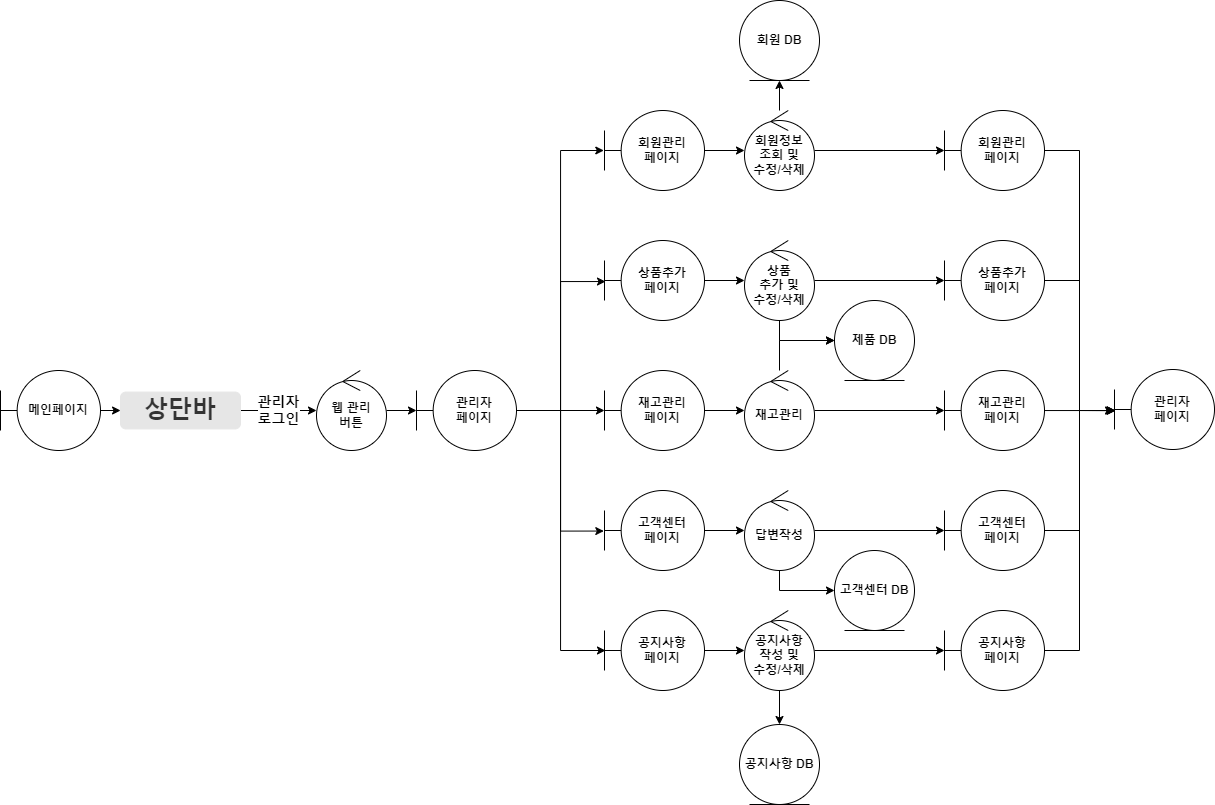

The diagram above was exported from draw.io. Its source (the exported page's mxGraphModel, read from the mxfile embedded in the PNG):
<mxGraphModel dx="1901" dy="898" grid="1" gridSize="10" guides="1" tooltips="1" connect="1" arrows="1" fold="1" page="1" pageScale="1" pageWidth="1169" pageHeight="827" math="0" shadow="0">
  <root>
    <mxCell id="0" />
    <mxCell id="1" parent="0" />
    <mxCell id="2w5ue5i_HvoH6PIIMnIL-91" value="" style="edgeStyle=orthogonalEdgeStyle;rounded=0;orthogonalLoop=1;jettySize=auto;html=1;fontSize=36;" parent="1" source="LKDM3at5PorxxdfPJAoo-13" target="2w5ue5i_HvoH6PIIMnIL-90" edge="1">
      <mxGeometry relative="1" as="geometry" />
    </mxCell>
    <mxCell id="2w5ue5i_HvoH6PIIMnIL-114" value="" style="edgeStyle=orthogonalEdgeStyle;rounded=0;orthogonalLoop=1;jettySize=auto;html=1;fontSize=36;" parent="1" source="LKDM3at5PorxxdfPJAoo-13" target="2w5ue5i_HvoH6PIIMnIL-109" edge="1">
      <mxGeometry relative="1" as="geometry" />
    </mxCell>
    <mxCell id="LKDM3at5PorxxdfPJAoo-13" value="&lt;b&gt;회원정보&lt;br&gt;조회 및&lt;br&gt;수정/삭제&lt;/b&gt;" style="ellipse;shape=umlControl;whiteSpace=wrap;html=1;" parent="1" vertex="1">
      <mxGeometry x="764" y="120" width="70" height="80" as="geometry" />
    </mxCell>
    <mxCell id="2w5ue5i_HvoH6PIIMnIL-111" value="" style="edgeStyle=orthogonalEdgeStyle;rounded=0;orthogonalLoop=1;jettySize=auto;html=1;fontSize=36;" parent="1" source="LKDM3at5PorxxdfPJAoo-15" target="2w5ue5i_HvoH6PIIMnIL-107" edge="1">
      <mxGeometry relative="1" as="geometry" />
    </mxCell>
    <mxCell id="2w5ue5i_HvoH6PIIMnIL-119" style="edgeStyle=orthogonalEdgeStyle;rounded=0;orthogonalLoop=1;jettySize=auto;html=1;entryX=0;entryY=0.5;entryDx=0;entryDy=0;fontSize=36;" parent="1" source="LKDM3at5PorxxdfPJAoo-15" target="x5EwflSlHQlSyYnZg2hY-4" edge="1">
      <mxGeometry relative="1" as="geometry">
        <Array as="points">
          <mxPoint x="799" y="600" />
        </Array>
      </mxGeometry>
    </mxCell>
    <mxCell id="LKDM3at5PorxxdfPJAoo-15" value="&lt;b&gt;답변작성&lt;/b&gt;" style="ellipse;shape=umlControl;whiteSpace=wrap;html=1;" parent="1" vertex="1">
      <mxGeometry x="764" y="500" width="70" height="80" as="geometry" />
    </mxCell>
    <mxCell id="2w5ue5i_HvoH6PIIMnIL-84" value="" style="edgeStyle=orthogonalEdgeStyle;rounded=0;orthogonalLoop=1;jettySize=auto;html=1;fontSize=36;" parent="1" source="ZxCAsHJGdZ0k0PzOhOem-2" target="ZxCAsHJGdZ0k0PzOhOem-10" edge="1">
      <mxGeometry relative="1" as="geometry" />
    </mxCell>
    <mxCell id="ZxCAsHJGdZ0k0PzOhOem-2" value="&lt;b&gt;공지사항&lt;br&gt;페이지&lt;/b&gt;" style="shape=umlBoundary;whiteSpace=wrap;html=1;" parent="1" vertex="1">
      <mxGeometry x="624" y="620" width="100" height="80" as="geometry" />
    </mxCell>
    <mxCell id="2w5ue5i_HvoH6PIIMnIL-95" value="" style="edgeStyle=orthogonalEdgeStyle;rounded=0;orthogonalLoop=1;jettySize=auto;html=1;fontSize=36;" parent="1" source="ZxCAsHJGdZ0k0PzOhOem-10" target="ZxCAsHJGdZ0k0PzOhOem-13" edge="1">
      <mxGeometry relative="1" as="geometry" />
    </mxCell>
    <mxCell id="2w5ue5i_HvoH6PIIMnIL-110" value="" style="edgeStyle=orthogonalEdgeStyle;rounded=0;orthogonalLoop=1;jettySize=auto;html=1;fontSize=36;" parent="1" source="ZxCAsHJGdZ0k0PzOhOem-10" target="2w5ue5i_HvoH6PIIMnIL-105" edge="1">
      <mxGeometry relative="1" as="geometry" />
    </mxCell>
    <mxCell id="ZxCAsHJGdZ0k0PzOhOem-10" value="&lt;b&gt;공지사항&lt;br&gt;작성 및&lt;br&gt;수정/삭제&lt;/b&gt;" style="ellipse;shape=umlControl;whiteSpace=wrap;html=1;" parent="1" vertex="1">
      <mxGeometry x="764" y="620" width="70" height="80" as="geometry" />
    </mxCell>
    <mxCell id="ZxCAsHJGdZ0k0PzOhOem-13" value="&lt;b&gt;공지사항 DB&lt;/b&gt;" style="ellipse;shape=umlEntity;whiteSpace=wrap;html=1;" parent="1" vertex="1">
      <mxGeometry x="759" y="734" width="80" height="80" as="geometry" />
    </mxCell>
    <mxCell id="PvjXX1E_Y5OE1NaLjhXm-2" value="&lt;b&gt;제품 DB&lt;/b&gt;" style="ellipse;shape=umlEntity;whiteSpace=wrap;html=1;" parent="1" vertex="1">
      <mxGeometry x="854" y="310" width="80" height="80" as="geometry" />
    </mxCell>
    <mxCell id="2w5ue5i_HvoH6PIIMnIL-86" value="" style="edgeStyle=orthogonalEdgeStyle;rounded=0;orthogonalLoop=1;jettySize=auto;html=1;fontSize=36;" parent="1" source="PvjXX1E_Y5OE1NaLjhXm-3" target="x5EwflSlHQlSyYnZg2hY-1" edge="1">
      <mxGeometry relative="1" as="geometry" />
    </mxCell>
    <mxCell id="PvjXX1E_Y5OE1NaLjhXm-3" value="&lt;b&gt;재고관리&lt;br&gt;페이지&lt;/b&gt;" style="shape=umlBoundary;whiteSpace=wrap;html=1;" parent="1" vertex="1">
      <mxGeometry x="624" y="380" width="100" height="80" as="geometry" />
    </mxCell>
    <mxCell id="2w5ue5i_HvoH6PIIMnIL-112" value="" style="edgeStyle=orthogonalEdgeStyle;rounded=0;orthogonalLoop=1;jettySize=auto;html=1;fontSize=36;" parent="1" source="x5EwflSlHQlSyYnZg2hY-1" target="2w5ue5i_HvoH6PIIMnIL-106" edge="1">
      <mxGeometry relative="1" as="geometry" />
    </mxCell>
    <mxCell id="2w5ue5i_HvoH6PIIMnIL-116" style="edgeStyle=orthogonalEdgeStyle;rounded=0;orthogonalLoop=1;jettySize=auto;html=1;fontSize=36;" parent="1" source="x5EwflSlHQlSyYnZg2hY-1" target="PvjXX1E_Y5OE1NaLjhXm-2" edge="1">
      <mxGeometry relative="1" as="geometry">
        <Array as="points">
          <mxPoint x="799" y="350" />
          <mxPoint x="934" y="350" />
        </Array>
      </mxGeometry>
    </mxCell>
    <mxCell id="x5EwflSlHQlSyYnZg2hY-1" value="&lt;b&gt;재고관리&lt;/b&gt;" style="ellipse;shape=umlControl;whiteSpace=wrap;html=1;" parent="1" vertex="1">
      <mxGeometry x="764" y="380" width="70" height="80" as="geometry" />
    </mxCell>
    <mxCell id="x5EwflSlHQlSyYnZg2hY-4" value="&lt;b&gt;고객센터 DB&lt;/b&gt;" style="ellipse;shape=umlEntity;whiteSpace=wrap;html=1;" parent="1" vertex="1">
      <mxGeometry x="854" y="560" width="80" height="80" as="geometry" />
    </mxCell>
    <mxCell id="2w5ue5i_HvoH6PIIMnIL-85" value="" style="edgeStyle=orthogonalEdgeStyle;rounded=0;orthogonalLoop=1;jettySize=auto;html=1;fontSize=36;" parent="1" source="2w5ue5i_HvoH6PIIMnIL-23" target="LKDM3at5PorxxdfPJAoo-15" edge="1">
      <mxGeometry relative="1" as="geometry" />
    </mxCell>
    <mxCell id="2w5ue5i_HvoH6PIIMnIL-23" value="&lt;b&gt;고객센터&lt;br&gt;페이지&lt;/b&gt;" style="shape=umlBoundary;whiteSpace=wrap;html=1;" parent="1" vertex="1">
      <mxGeometry x="624" y="500" width="100" height="80" as="geometry" />
    </mxCell>
    <mxCell id="2w5ue5i_HvoH6PIIMnIL-87" value="" style="edgeStyle=orthogonalEdgeStyle;rounded=0;orthogonalLoop=1;jettySize=auto;html=1;fontSize=36;" parent="1" source="2w5ue5i_HvoH6PIIMnIL-25" target="2w5ue5i_HvoH6PIIMnIL-43" edge="1">
      <mxGeometry relative="1" as="geometry" />
    </mxCell>
    <mxCell id="2w5ue5i_HvoH6PIIMnIL-25" value="&lt;b&gt;상품추가&lt;br&gt;페이지&lt;/b&gt;" style="shape=umlBoundary;whiteSpace=wrap;html=1;" parent="1" vertex="1">
      <mxGeometry x="624" y="250" width="100" height="80" as="geometry" />
    </mxCell>
    <mxCell id="2w5ue5i_HvoH6PIIMnIL-88" value="" style="edgeStyle=orthogonalEdgeStyle;rounded=0;orthogonalLoop=1;jettySize=auto;html=1;fontSize=36;" parent="1" source="2w5ue5i_HvoH6PIIMnIL-26" target="LKDM3at5PorxxdfPJAoo-13" edge="1">
      <mxGeometry relative="1" as="geometry" />
    </mxCell>
    <mxCell id="2w5ue5i_HvoH6PIIMnIL-26" value="&lt;b&gt;회원관리&lt;br&gt;페이지&lt;/b&gt;" style="shape=umlBoundary;whiteSpace=wrap;html=1;" parent="1" vertex="1">
      <mxGeometry x="624" y="120" width="100" height="80" as="geometry" />
    </mxCell>
    <mxCell id="2w5ue5i_HvoH6PIIMnIL-113" value="" style="edgeStyle=orthogonalEdgeStyle;rounded=0;orthogonalLoop=1;jettySize=auto;html=1;fontSize=36;" parent="1" source="2w5ue5i_HvoH6PIIMnIL-43" target="2w5ue5i_HvoH6PIIMnIL-108" edge="1">
      <mxGeometry relative="1" as="geometry" />
    </mxCell>
    <mxCell id="2w5ue5i_HvoH6PIIMnIL-120" style="edgeStyle=orthogonalEdgeStyle;rounded=0;orthogonalLoop=1;jettySize=auto;html=1;entryX=0;entryY=0.5;entryDx=0;entryDy=0;fontSize=36;" parent="1" source="2w5ue5i_HvoH6PIIMnIL-43" target="PvjXX1E_Y5OE1NaLjhXm-2" edge="1">
      <mxGeometry relative="1" as="geometry">
        <Array as="points">
          <mxPoint x="799" y="350" />
        </Array>
      </mxGeometry>
    </mxCell>
    <mxCell id="2w5ue5i_HvoH6PIIMnIL-43" value="&lt;b&gt;상품&lt;br&gt;추가 및&lt;br&gt;수정/삭제&lt;/b&gt;" style="ellipse;shape=umlControl;whiteSpace=wrap;html=1;" parent="1" vertex="1">
      <mxGeometry x="764" y="250" width="70" height="80" as="geometry" />
    </mxCell>
    <mxCell id="2w5ue5i_HvoH6PIIMnIL-90" value="&lt;b&gt;회원 DB&lt;/b&gt;" style="ellipse;shape=umlEntity;whiteSpace=wrap;html=1;" parent="1" vertex="1">
      <mxGeometry x="759" y="10" width="80" height="80" as="geometry" />
    </mxCell>
    <mxCell id="2w5ue5i_HvoH6PIIMnIL-141" style="edgeStyle=orthogonalEdgeStyle;rounded=0;orthogonalLoop=1;jettySize=auto;html=1;entryX=-0.01;entryY=0.513;entryDx=0;entryDy=0;entryPerimeter=0;fontSize=36;" parent="1" source="2w5ue5i_HvoH6PIIMnIL-105" target="2w5ue5i_HvoH6PIIMnIL-122" edge="1">
      <mxGeometry relative="1" as="geometry" />
    </mxCell>
    <mxCell id="2w5ue5i_HvoH6PIIMnIL-105" value="&lt;b&gt;공지사항&lt;br&gt;페이지&lt;/b&gt;" style="shape=umlBoundary;whiteSpace=wrap;html=1;" parent="1" vertex="1">
      <mxGeometry x="964" y="620" width="100" height="80" as="geometry" />
    </mxCell>
    <mxCell id="2w5ue5i_HvoH6PIIMnIL-138" style="edgeStyle=orthogonalEdgeStyle;rounded=0;orthogonalLoop=1;jettySize=auto;html=1;entryX=0.01;entryY=0.513;entryDx=0;entryDy=0;entryPerimeter=0;fontSize=36;" parent="1" source="2w5ue5i_HvoH6PIIMnIL-106" target="2w5ue5i_HvoH6PIIMnIL-122" edge="1">
      <mxGeometry relative="1" as="geometry" />
    </mxCell>
    <mxCell id="2w5ue5i_HvoH6PIIMnIL-106" value="&lt;b&gt;재고관리&lt;br&gt;페이지&lt;/b&gt;" style="shape=umlBoundary;whiteSpace=wrap;html=1;" parent="1" vertex="1">
      <mxGeometry x="964" y="380" width="100" height="80" as="geometry" />
    </mxCell>
    <mxCell id="2w5ue5i_HvoH6PIIMnIL-140" style="edgeStyle=orthogonalEdgeStyle;rounded=0;orthogonalLoop=1;jettySize=auto;html=1;entryX=0.01;entryY=0.513;entryDx=0;entryDy=0;entryPerimeter=0;fontSize=36;" parent="1" source="2w5ue5i_HvoH6PIIMnIL-107" target="2w5ue5i_HvoH6PIIMnIL-122" edge="1">
      <mxGeometry relative="1" as="geometry" />
    </mxCell>
    <mxCell id="2w5ue5i_HvoH6PIIMnIL-107" value="&lt;b&gt;고객센터&lt;br&gt;페이지&lt;/b&gt;" style="shape=umlBoundary;whiteSpace=wrap;html=1;" parent="1" vertex="1">
      <mxGeometry x="964" y="500" width="100" height="80" as="geometry" />
    </mxCell>
    <mxCell id="2w5ue5i_HvoH6PIIMnIL-139" style="edgeStyle=orthogonalEdgeStyle;rounded=0;orthogonalLoop=1;jettySize=auto;html=1;entryX=0;entryY=0.513;entryDx=0;entryDy=0;entryPerimeter=0;fontSize=36;" parent="1" source="2w5ue5i_HvoH6PIIMnIL-108" target="2w5ue5i_HvoH6PIIMnIL-122" edge="1">
      <mxGeometry relative="1" as="geometry" />
    </mxCell>
    <mxCell id="2w5ue5i_HvoH6PIIMnIL-108" value="&lt;b&gt;상품추가&lt;br&gt;페이지&lt;/b&gt;" style="shape=umlBoundary;whiteSpace=wrap;html=1;" parent="1" vertex="1">
      <mxGeometry x="964" y="250" width="100" height="80" as="geometry" />
    </mxCell>
    <mxCell id="2w5ue5i_HvoH6PIIMnIL-125" style="edgeStyle=orthogonalEdgeStyle;rounded=0;orthogonalLoop=1;jettySize=auto;html=1;entryX=0.01;entryY=0.513;entryDx=0;entryDy=0;entryPerimeter=0;fontSize=36;" parent="1" source="2w5ue5i_HvoH6PIIMnIL-109" target="2w5ue5i_HvoH6PIIMnIL-122" edge="1">
      <mxGeometry relative="1" as="geometry" />
    </mxCell>
    <mxCell id="2w5ue5i_HvoH6PIIMnIL-109" value="&lt;b&gt;회원관리&lt;br&gt;페이지&lt;/b&gt;" style="shape=umlBoundary;whiteSpace=wrap;html=1;" parent="1" vertex="1">
      <mxGeometry x="964" y="120" width="100" height="80" as="geometry" />
    </mxCell>
    <mxCell id="2w5ue5i_HvoH6PIIMnIL-122" value="&lt;b&gt;관리자&lt;br&gt;페이지&lt;/b&gt;" style="shape=umlBoundary;whiteSpace=wrap;html=1;" parent="1" vertex="1">
      <mxGeometry x="1134" y="379" width="100" height="80" as="geometry" />
    </mxCell>
    <mxCell id="_nejYlzXj4T-FP42vAry-5" value="" style="edgeStyle=orthogonalEdgeStyle;rounded=0;orthogonalLoop=1;jettySize=auto;html=1;" edge="1" parent="1" source="_nejYlzXj4T-FP42vAry-1" target="_nejYlzXj4T-FP42vAry-2">
      <mxGeometry relative="1" as="geometry" />
    </mxCell>
    <mxCell id="_nejYlzXj4T-FP42vAry-1" value="&lt;b&gt;메인페이지&lt;/b&gt;" style="shape=umlBoundary;whiteSpace=wrap;html=1;" vertex="1" parent="1">
      <mxGeometry x="20" y="380" width="100" height="80" as="geometry" />
    </mxCell>
    <mxCell id="_nejYlzXj4T-FP42vAry-6" value="&lt;b&gt;&lt;font style=&quot;font-size: 14px;&quot;&gt;관리자&lt;br&gt;로그인&lt;/font&gt;&lt;/b&gt;" style="edgeStyle=orthogonalEdgeStyle;rounded=0;orthogonalLoop=1;jettySize=auto;html=1;" edge="1" parent="1" source="_nejYlzXj4T-FP42vAry-2" target="_nejYlzXj4T-FP42vAry-3">
      <mxGeometry relative="1" as="geometry" />
    </mxCell>
    <mxCell id="_nejYlzXj4T-FP42vAry-2" value="&lt;font style=&quot;font-size: 24px;&quot;&gt;&lt;b&gt;상단바&lt;/b&gt;&lt;/font&gt;" style="rounded=1;html=1;shadow=0;dashed=0;whiteSpace=wrap;fontSize=10;fillColor=#E6E6E6;align=center;strokeColor=#E6E6E6;fontColor=#333333;" vertex="1" parent="1">
      <mxGeometry x="140" y="401.55999999999995" width="120" height="36.88" as="geometry" />
    </mxCell>
    <mxCell id="_nejYlzXj4T-FP42vAry-7" value="" style="edgeStyle=orthogonalEdgeStyle;rounded=0;orthogonalLoop=1;jettySize=auto;html=1;" edge="1" parent="1" source="_nejYlzXj4T-FP42vAry-3" target="_nejYlzXj4T-FP42vAry-4">
      <mxGeometry relative="1" as="geometry" />
    </mxCell>
    <mxCell id="_nejYlzXj4T-FP42vAry-3" value="&lt;b&gt;웹 관리&lt;br&gt;버튼&lt;br&gt;&lt;/b&gt;" style="ellipse;shape=umlControl;whiteSpace=wrap;html=1;" vertex="1" parent="1">
      <mxGeometry x="336" y="380" width="70" height="80" as="geometry" />
    </mxCell>
    <mxCell id="_nejYlzXj4T-FP42vAry-8" value="" style="edgeStyle=orthogonalEdgeStyle;rounded=0;orthogonalLoop=1;jettySize=auto;html=1;fontSize=14;" edge="1" parent="1" source="_nejYlzXj4T-FP42vAry-4" target="PvjXX1E_Y5OE1NaLjhXm-3">
      <mxGeometry relative="1" as="geometry" />
    </mxCell>
    <mxCell id="_nejYlzXj4T-FP42vAry-9" style="edgeStyle=orthogonalEdgeStyle;rounded=0;orthogonalLoop=1;jettySize=auto;html=1;entryX=0.01;entryY=0.513;entryDx=0;entryDy=0;entryPerimeter=0;fontSize=14;" edge="1" parent="1" source="_nejYlzXj4T-FP42vAry-4" target="2w5ue5i_HvoH6PIIMnIL-25">
      <mxGeometry relative="1" as="geometry" />
    </mxCell>
    <mxCell id="_nejYlzXj4T-FP42vAry-10" style="edgeStyle=orthogonalEdgeStyle;rounded=0;orthogonalLoop=1;jettySize=auto;html=1;entryX=-0.007;entryY=0.5;entryDx=0;entryDy=0;entryPerimeter=0;fontSize=14;" edge="1" parent="1" source="_nejYlzXj4T-FP42vAry-4" target="2w5ue5i_HvoH6PIIMnIL-26">
      <mxGeometry relative="1" as="geometry" />
    </mxCell>
    <mxCell id="_nejYlzXj4T-FP42vAry-11" style="edgeStyle=orthogonalEdgeStyle;rounded=0;orthogonalLoop=1;jettySize=auto;html=1;entryX=-0.007;entryY=0.507;entryDx=0;entryDy=0;entryPerimeter=0;fontSize=14;" edge="1" parent="1" source="_nejYlzXj4T-FP42vAry-4" target="2w5ue5i_HvoH6PIIMnIL-23">
      <mxGeometry relative="1" as="geometry" />
    </mxCell>
    <mxCell id="_nejYlzXj4T-FP42vAry-12" style="edgeStyle=orthogonalEdgeStyle;rounded=0;orthogonalLoop=1;jettySize=auto;html=1;entryX=0.01;entryY=0.5;entryDx=0;entryDy=0;entryPerimeter=0;fontSize=14;" edge="1" parent="1" source="_nejYlzXj4T-FP42vAry-4" target="ZxCAsHJGdZ0k0PzOhOem-2">
      <mxGeometry relative="1" as="geometry" />
    </mxCell>
    <mxCell id="_nejYlzXj4T-FP42vAry-4" value="&lt;b&gt;관리자&lt;br&gt;페이지&lt;/b&gt;" style="shape=umlBoundary;whiteSpace=wrap;html=1;" vertex="1" parent="1">
      <mxGeometry x="436" y="380" width="100" height="80" as="geometry" />
    </mxCell>
  </root>
</mxGraphModel>